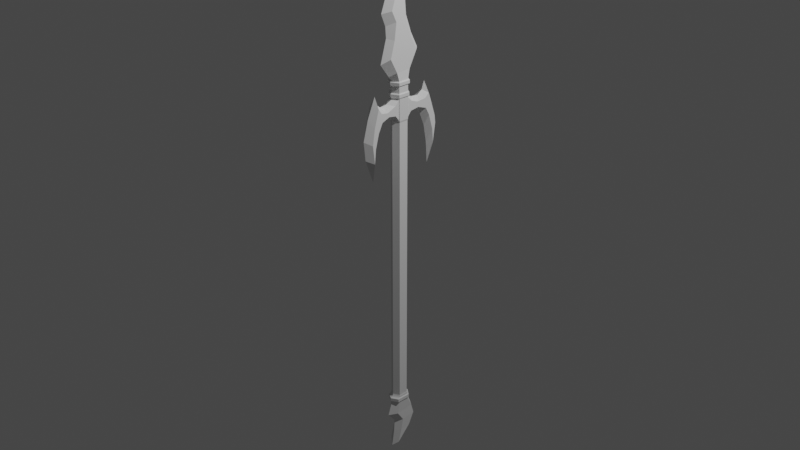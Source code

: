 # Source: GAD174.2_Spear_7.blend  (saved by Blender 3.4.6; exported with 4.5.12 LTS)
import bpy
from mathutils import Matrix  # noqa: F401  (used for matrix-valued properties, if any)

bpy.ops.wm.read_factory_settings(use_empty=True)
scene = bpy.context.scene
scene.name = 'Scene'

# ---- collections
col_collection = bpy.data.collections.new('Collection'); scene.collection.children.link(col_collection)

# ---- node groups
ng_auto_smooth = bpy.data.node_groups.new('Auto Smooth', 'GeometryNodeTree')
_s = ng_auto_smooth.interface.new_socket(name='Geometry', in_out='OUTPUT', socket_type='NodeSocketGeometry')
_s = ng_auto_smooth.interface.new_socket(name='Geometry', in_out='INPUT', socket_type='NodeSocketGeometry')
_s = ng_auto_smooth.interface.new_socket(name='Angle', in_out='INPUT', socket_type='NodeSocketFloat')
_s.subtype = 'ANGLE'
_s.min_value = 0.0
_s.max_value = 3.142
ng_auto_smooth.is_modifier = True
_N = ng_auto_smooth.nodes; _L = ng_auto_smooth.links
n0 = _N.new('NodeGroupOutput'); n0.name = 'Group Output'; n0.location = (480, -100)
n1 = _N.new('NodeGroupInput'); n1.name = 'Group Input'; n1.location = (-420, -300)
n2 = _N.new('NodeGroupInput'); n2.name = 'Group Input.001'; n2.location = (-60, -100)
n3 = _N.new('GeometryNodeSetShadeSmooth'); n3.name = 'Set Shade Smooth'; n3.location = (120, -100)
n3.domain = 'EDGE'
n4 = _N.new('GeometryNodeSetShadeSmooth'); n4.name = 'Set Shade Smooth.001'; n4.location = (300, -100)
n5 = _N.new('GeometryNodeInputMeshEdgeAngle'); n5.name = 'Edge Angle'; n5.location = (-420, -220)
n6 = _N.new('GeometryNodeInputEdgeSmooth'); n6.name = 'Is Edge Smooth'; n6.location = (-60, -160)
n7 = _N.new('GeometryNodeInputShadeSmooth'); n7.name = 'Is Face Smooth'; n7.location = (-240, -340)
n8 = _N.new('FunctionNodeBooleanMath'); n8.name = 'Boolean Math'; n8.location = (-60, -220)
n9 = _N.new('FunctionNodeCompare'); n9.name = 'Compare'; n9.location = (-240, -180)
n9.operation = 'LESS_EQUAL'
_L.new(n5.outputs[0], n9.inputs[0])
_L.new(n4.outputs[0], n0.inputs[0])
_L.new(n1.outputs[1], n9.inputs[1])
_L.new(n9.outputs[0], n8.inputs[0])
_L.new(n7.outputs[0], n8.inputs[1])
_L.new(n2.outputs[0], n3.inputs[0])
_L.new(n6.outputs[0], n3.inputs[1])
_L.new(n3.outputs[0], n4.inputs[0])
_L.new(n8.outputs[0], n3.inputs[2])
n0.is_active_output = True

# ---- world
world_world = bpy.data.worlds.new('World'); scene.world = world_world
world_world.use_nodes = True; world_world.node_tree.nodes.clear()
_N = world_world.node_tree.nodes; _L = world_world.node_tree.links
n0 = _N.new('ShaderNodeOutputWorld'); n0.name = 'World Output'; n0.location = (300, 300)
n1 = _N.new('ShaderNodeBackground'); n1.name = 'Background'; n1.location = (10, 300)
n1.inputs[0].default_value = (0.05088, 0.05088, 0.05088, 1.0)
_L.new(n1.outputs[0], n0.inputs[0])
n0.is_active_output = True
world_world.color = (0.05088, 0.05088, 0.05088)
world_world.use_sun_shadow = False
world_world.sun_shadow_jitter_overblur = 0.0

# ---- cameras
cam_camera = bpy.data.cameras.new('Camera')
cam_camera.clip_end = 100.0
cam_camera.ortho_scale = 7.314

# ---- lights
light_light = bpy.data.lights.new('Light', 'POINT')
light_light.transmission_factor = 0.0
light_light.energy = 1000.0
light_light.shadow_soft_size = 0.1
light_light.shadow_maximum_resolution = 0.006
light_light.use_absolute_resolution = True

# ---- meshes
me_cube_004 = bpy.data.meshes.new('Cube.004')
me_cube_004.from_pydata([(-1.0, -0.5344, -15.86), (-1.0, -2.114, -4.702), (-1.0, 2.114, -4.218), (-1.0, -0.958, -2.473), (-1.0, 1.105, -2.326), (-1.0, 1.504, -6.391), (-1.0, -1.161, -6.405), (-1.0, 1.21, -8.587), (-1.0, -0.3099, -8.776), (-1.0, 1.904, -10.03), (-1.0, -0.2293, -10.21), (-1.0, 1.084, -12.54), (-1.0, -0.1312, -11.63), (-1.086, 0.8286, -1.225), (-1.086, -0.6289, -1.247), (0.5692, 1.084, -12.54), (0.5692, -0.5344, -15.86), (0.5692, -1.161, -6.405), (0.5692, -2.114, -4.702), (0.5692, 1.105, -2.326), (0.5692, 2.114, -4.218), (0.5692, -0.958, -2.473), (0.5692, 1.504, -6.391), (0.5692, -0.3099, -8.776), (0.5692, 1.21, -8.587), (0.5692, -0.2293, -10.21), (0.5692, 1.904, -10.03), (0.5692, -0.1312, -11.63), (0.6556, 0.836, -1.255), (0.6556, -0.6159, -1.278), (-0.2154, -1.146, -1.26), (-0.2154, -1.515, -1.739), (-0.2154, -0.9205, -10.68), (-0.2154, -0.8346, -12.32), (-0.2154, 2.165, -6.661), (-0.2154, 3.067, -3.552), (-0.2154, -1.902, -6.62), (-0.2154, -1.076, -8.925), (-0.2154, -1.222, -17.66), (-0.2154, 1.5, -13.51), (-0.2154, 2.912, -9.707), (-0.2154, -2.901, -4.663), (-0.2154, 2.267, -8.125), (-0.2154, 1.738, -1.761), (-0.2154, 1.31, -1.234), (-1.086, 0.758, 45.51), (-1.086, -0.7212, 45.51), (0.6556, 0.7541, 45.51), (0.6556, -0.7172, 45.52), (-0.2154, -1.38, 45.53), (-0.2154, 1.399, 45.52), (0.5692, 1.004, 47.42), (-0.2154, 2.092, 47.6), (-1.0, 1.015, 47.43), (0.5692, -1.487, 47.09), (-1.0, -1.518, 47.1), (-0.2154, -2.083, 47.21), (0.5692, 0.8702, 52.36), (-0.9115, -1.214, 50.34), (-0.2154, 1.405, 53.09), (-1.0, 0.8825, 52.37), (-0.2154, 0.9266, 48.97), (-1.0, 0.04357, 48.86), (-0.2154, -2.426, 48.47), (0.5692, 0.05903, 48.84), (0.5692, -1.936, 48.56), (-1.0, -1.944, 48.56), (-0.2154, 1.049, 50.84), (-1.0, 0.3648, 50.42), (-0.2154, -1.523, 50.56), (0.5692, 0.3821, 50.43), (0.5692, -1.199, 50.37), (-0.2154, -1.375, -1.12), (0.8152, -0.7469, -1.141), (0.8152, 0.9711, -1.114), (-0.2154, 1.533, -1.089), (-1.246, 0.9625, -1.079), (-1.246, -0.7623, -1.104), (-0.2154, -1.377, -0.7198), (0.8152, -0.7478, -0.7406), (0.8152, 0.9704, -0.7145), (-0.2154, 1.534, -0.6898), (-1.246, 0.9619, -0.6791), (-1.246, -0.7631, -0.7043), (-0.2154, -1.15, -0.5728), (0.6556, -0.6173, -0.5903), (0.6556, 0.8348, -0.5684), (-0.2154, 1.312, -0.5476), (-1.086, 0.8276, -0.5386), (-1.086, -0.6303, -0.5597), (-0.2154, -1.571, 45.4), (0.7742, -0.818, 45.39), (0.7742, 1.098, 45.39), (-0.2154, 1.646, 45.39), (-1.205, 1.099, 45.38), (-1.205, -0.8226, 45.39), (0.7742, -0.8168, 44.93), (0.7742, 1.114, 44.93), (-0.2154, 1.642, 44.93), (-1.205, 1.111, 44.92), (-1.205, -0.8215, 44.93), (-0.2154, -1.568, 44.94), (0.6556, -0.7155, 44.79), (0.6556, 0.9126, 44.78), (-0.2154, 1.417, 44.79), (-1.086, 0.8986, 44.78), (-1.086, -0.7196, 44.78), (-0.2154, -1.376, 44.79), (0.6556, -0.6245, 0.2704), (0.6556, 0.8225, 0.2904), (-0.2154, 1.302, 0.31), (-1.086, 0.8226, 0.3176), (-1.086, -0.6369, 0.2984), (-0.2154, -1.166, 0.2872), (-0.2154, -1.341, 0.4259), (0.7767, -0.7237, 0.4068), (0.7767, 0.9243, 0.4295), (-0.2154, 1.47, 0.4517), (-1.207, 0.9248, 0.4603), (-1.207, -0.7377, 0.4386), (-0.2154, -1.344, 0.84), (0.7767, -0.7249, 0.821), (0.7767, 0.9221, 0.8434), (-0.2154, 1.468, 0.8654), (-1.207, 0.9239, 0.8737), (-1.207, -0.7388, 0.8523), (-0.214, -1.172, 1.15), (0.5477, -0.6948, 1.135), (-0.9778, -0.7058, 1.159), (-0.2147, -1.179, 3.754), (0.5476, -0.6975, 3.763), (-0.9777, -0.7083, 3.751), (0.5898, 0.8546, 1.102), (0.6908, 0.7935, 0.9714), (-0.2154, 1.262, 1.119), (-0.2154, 1.353, 0.9867), (-1.121, 0.7958, 0.9994), (-1.021, 0.857, 1.126), (0.5898, 0.8498, 3.731), (0.6714, 0.7668, 3.879), (-0.2155, 1.258, 3.747), (-0.2154, 1.293, 3.898), (-1.02, 0.8548, 3.754), (-1.102, 0.7726, 3.905), (-0.2154, 4.082, 0.1412), (-0.2154, 3.805, 1.237), (-0.2154, 3.306, 1.71), (-0.2154, 2.288, 1.603), (-0.2154, 5.206, 2.812), (-0.2154, 5.922, 5.513), (-0.2154, 5.659, 8.052), (-0.2154, 4.462, 11.26), (-0.2154, 4.345, 8.315), (-0.2154, 3.922, 5.878), (-0.2154, 2.929, 3.849), (-0.2154, 2.338, 3.35), (-0.2154, 1.696, 3.452), (-1.02, 1.369, 3.106), (-1.02, 2.439, 2.933), (-1.02, 3.563, 3.389), (-1.02, 4.172, 4.655), (-1.02, 4.671, 6.565), (-1.02, 4.841, 8.474), (-1.02, 5.141, 5.997), (-1.02, 4.823, 3.931), (-1.02, 4.148, 1.537), (-1.02, 3.661, 2.21), (-1.02, 2.636, 2.366), (-1.02, 1.399, 1.784), (0.5898, 1.404, 1.777), (0.5898, 2.65, 2.257), (0.5898, 3.636, 2.218), (0.5898, 4.149, 1.504), (0.5898, 4.825, 3.931), (0.5898, 5.141, 6.011), (0.5898, 4.849, 8.468), (0.5898, 4.667, 6.571), (0.5898, 4.158, 4.642), (0.5898, 3.58, 3.37), (0.5898, 2.441, 2.922), (0.5898, 1.382, 3.116), (0.6556, -0.63, 3.891), (0.6556, -0.6268, 1.006), (-1.086, -0.6418, 3.878), (-1.086, -0.6389, 1.033), (-0.2154, -1.172, 1.022), (-0.2154, -1.179, 3.882), (-0.214, -1.973, 1.548), (-0.214, -3.076, 1.608), (-0.214, -3.805, 1.091), (-0.214, -4.188, -0.01191), (-0.214, -5.406, 2.823), (-0.214, -6.136, 5.057), (-0.214, -5.794, 8.119), (-0.214, -4.801, 11.21), (-0.214, -4.626, 8.353), (-0.214, -4.212, 5.941), (-0.214, -3.4, 3.93), (-0.214, -2.579, 3.28), (-0.214, -1.635, 3.468), (-0.9778, -1.343, 1.77), (-0.9778, -2.349, 2.125), (-0.9778, -3.66, 2.007), (-0.9778, -4.284, 1.443), (-0.9778, -4.938, 3.471), (-0.9778, -5.5, 5.736), (-0.9778, -4.995, 6.472), (-0.9778, -4.372, 4.348), (-0.9778, -2.481, 2.868), (-0.9778, -1.243, 3.06), (-0.9778, -5.141, 8.226), (-0.9778, -3.826, 3.334), (0.5477, -1.344, 1.743), (0.5477, -2.336, 2.152), (0.5477, -3.635, 2.006), (0.5477, -4.277, 1.422), (0.5477, -4.905, 3.451), (0.5477, -5.474, 5.728), (0.5477, -5.153, 8.195), (0.5477, -5.007, 6.516), (0.5477, -4.35, 4.356), (0.5477, -3.839, 3.364), (0.5477, -2.482, 2.867), (0.5477, -1.271, 3.057), (-0.2154, -1.099, 4.113), (0.5988, -0.5853, 4.122), (-1.03, -0.5963, 4.109), (0.6136, 0.7204, 4.11), (-0.2154, 1.212, 4.128), (-1.044, 0.7263, 4.134), (-0.2154, -1.101, 44.38), (0.6134, 0.7192, 44.37), (-0.2154, 1.211, 44.39), (0.5988, -0.5863, 44.38), (-1.03, -0.5973, 44.37), (-1.044, 0.7261, 44.4), (-0.2154, -1.184, 44.59), (0.671, 0.7644, 44.59), (-0.2154, 1.29, 44.61), (0.6556, -0.6321, 44.6), (-1.086, -0.6437, 44.59), (-1.102, 0.7723, 44.61)], [(13, 28)], [(6, 5, 2, 1), (1, 2, 4, 3), (8, 7, 5, 6), (10, 9, 7, 8), (12, 11, 9, 10), (11, 12, 0), (14, 3, 4, 13), (17, 18, 20, 22), (18, 21, 19, 20), (23, 17, 22, 24), (25, 23, 24, 26), (27, 25, 26, 15), (15, 16, 27), (29, 28, 19, 21), (31, 30, 29, 21), (33, 32, 25, 27), (35, 34, 22, 20), (37, 36, 17, 23), (39, 38, 16, 15), (40, 39, 15, 26), (36, 41, 18, 17), (38, 33, 27, 16), (34, 42, 24, 22), (43, 35, 20, 19), (32, 37, 23, 25), (44, 43, 19, 28), (41, 31, 21, 18), (42, 40, 26, 24), (7, 9, 40, 42), (1, 3, 31, 41), (13, 4, 43, 44), (10, 8, 37, 32), (4, 2, 35, 43), (5, 7, 42, 34), (0, 12, 33, 38), (6, 1, 41, 36), (9, 11, 39, 40), (11, 0, 38, 39), (8, 6, 36, 37), (2, 5, 34, 35), (12, 10, 32, 33), (3, 14, 30, 31), (91, 90, 49, 48), (92, 91, 48, 47), (93, 92, 47, 50), (94, 93, 50, 45), (95, 94, 45, 46), (90, 95, 46, 49), (58, 60, 59, 69), (69, 59, 57, 71), (46, 45, 53, 55), (48, 49, 56, 54), (49, 46, 55, 56), (47, 48, 54, 51), (45, 50, 52, 53), (50, 47, 51, 52), (58, 68, 60), (71, 57, 70), (68, 67, 59, 60), (67, 68, 62, 61), (52, 51, 64, 61), (53, 52, 61, 62), (51, 54, 65, 64), (56, 55, 66, 63), (54, 56, 63, 65), (55, 53, 62, 66), (65, 63, 69, 71), (58, 66, 62, 68), (57, 59, 67, 70), (58, 69, 63, 66), (65, 71, 70, 64), (67, 61, 64, 70), (30, 14, 77, 72), (14, 13, 76, 77), (13, 44, 75, 76), (44, 28, 74, 75), (28, 29, 73, 74), (29, 30, 72, 73), (72, 77, 83, 78), (77, 76, 82, 83), (76, 75, 81, 82), (75, 74, 80, 81), (74, 73, 79, 80), (73, 72, 78, 79), (78, 83, 89, 84), (83, 82, 88, 89), (82, 81, 87, 88), (81, 80, 86, 87), (80, 79, 85, 86), (79, 78, 84, 85), (101, 100, 95, 90), (100, 99, 94, 95), (99, 98, 93, 94), (98, 97, 92, 93), (97, 96, 91, 92), (96, 101, 90, 91), (102, 107, 101, 96), (103, 102, 96, 97), (104, 103, 97, 98), (105, 104, 98, 99), (106, 105, 99, 100), (107, 106, 100, 101), (236, 240, 106, 107), (240, 241, 105, 106), (241, 238, 104, 105), (238, 237, 103, 104), (239, 236, 107, 102), (85, 84, 113, 108), (86, 85, 108, 109), (87, 86, 109, 110), (88, 87, 110, 111), (89, 88, 111, 112), (84, 89, 112, 113), (108, 113, 114, 115), (109, 108, 115, 116), (110, 109, 116, 117), (111, 110, 117, 118), (112, 111, 118, 119), (113, 112, 119, 114), (115, 114, 120, 121), (116, 115, 121, 122), (117, 116, 122, 123), (118, 117, 123, 124), (119, 118, 124, 125), (114, 119, 125, 120), (121, 120, 185, 182), (122, 121, 182, 133), (184, 136, 143, 183), (120, 125, 184, 185), (124, 123, 135, 136), (133, 182, 181, 139), (125, 124, 136, 184), (237, 239, 102, 103), (138, 132, 133, 139), (143, 136, 137, 142), (132, 134, 135, 133), (134, 137, 136, 135), (139, 141, 140, 138), (141, 143, 142, 140), (123, 122, 133, 135), (137, 168, 157, 142), (157, 168, 167, 158), (158, 167, 166, 159), (159, 166, 165, 164, 160), (160, 164, 163, 161), (162, 161, 163), (175, 176, 174), (173, 174, 176, 177), (177, 173, 172, 171, 178), (170, 179, 178, 171), (169, 180, 179, 170), (138, 180, 169, 132), (138, 140, 156, 180), (156, 155, 179, 180), (155, 154, 178, 179), (154, 153, 177, 178), (153, 177, 176, 152), (152, 176, 175, 151), (132, 169, 147, 134), (147, 146, 167, 168), (141, 139, 227, 228), (139, 181, 225, 227), (181, 186, 224, 225), (144, 145, 172), (148, 144, 172, 173), (149, 148, 173, 174), (150, 149, 174, 175), (151, 150, 175), (142, 157, 156, 140), (155, 156, 157, 158), (154, 155, 158, 159), (153, 154, 159, 160), (152, 161, 160, 153), (151, 162, 161, 152), (151, 162, 150), (149, 150, 162, 163), (148, 149, 163, 164), (144, 148, 164, 165), (144, 165, 145), (146, 145, 165, 166, 167), (145, 146, 170, 171, 172), (188, 213, 212, 187), (146, 147, 169, 170), (137, 134, 147, 168), (127, 130, 181, 182), (131, 128, 184, 183), (126, 127, 182, 185), (128, 126, 185, 184), (130, 129, 186, 181), (129, 131, 183, 186), (131, 209, 200, 128), (200, 209, 208, 201), (202, 201, 208, 211), (202, 211, 207, 204, 203), (204, 207, 206, 205), (206, 210, 205), (194, 193, 210), (193, 192, 205, 210), (194, 210, 206, 195), (196, 195, 206, 207), (197, 196, 207, 211), (197, 211, 208, 198), (209, 199, 198, 208), (131, 129, 199, 209), (128, 200, 187, 126), (143, 141, 228, 229), (183, 143, 229, 226), (189, 188, 201, 202, 203), (188, 187, 200, 201), (190, 189, 203), (191, 190, 203, 204), (192, 191, 204, 205), (130, 223, 199, 129), (223, 222, 198, 199), (198, 222, 221, 197), (197, 221, 220, 196), (196, 220, 219, 195), (195, 219, 218, 194), (194, 218, 193), (193, 218, 217, 192), (192, 217, 216, 191), (191, 216, 215, 190), (190, 215, 214, 189), (189, 214, 213, 188), (186, 183, 226, 224), (227, 225, 233, 231), (127, 126, 187, 212), (218, 219, 217), (216, 217, 219, 220), (214, 215, 216, 220, 221), (213, 214, 221, 222), (222, 223, 212, 213), (130, 127, 212, 223), (225, 224, 230, 233), (228, 227, 231, 232), (229, 228, 232, 235), (226, 229, 235, 234), (224, 226, 234, 230), (231, 233, 239, 237), (233, 230, 236, 239), (232, 231, 237, 238), (235, 232, 238, 241), (234, 235, 241, 240), (230, 234, 240, 236)])
_uv = me_cube_004.uv_layers.new(name='UVMap')
_uv.uv.foreach_set('vector', [0.3077, 0.5345, 0.2031, 0.534, 0.1792, 0.4487, 0.3451, 0.4677, 0.3451, 0.4677, 0.1792, 0.4487, 0.2188, 0.3745, 0.2997, 0.3802, 0.2743, 0.6276, 0.2146, 0.6201, 0.2031, 0.534, 0.3077, 0.5345, 0.2711, 0.6839, 0.1874, 0.6767, 0.2146, 0.6201, 0.2743, 0.6276, 0.2673, 0.7394, 0.2196, 0.7754, 0.1874, 0.6767, 0.2711, 0.6839, 0.2196, 0.7754, 0.2673, 0.7394, 0.2831, 0.9054, 0.2868, 0.3321, 0.2997, 0.3802, 0.2188, 0.3745, 0.2296, 0.3312, 0.3822, 0.2462, 0.34, 0.1708, 0.5273, 0.1494, 0.5003, 0.2456, 0.34, 0.1708, 0.3912, 0.07206, 0.4826, 0.06554, 0.5273, 0.1494, 0.4199, 0.3513, 0.3822, 0.2462, 0.5003, 0.2456, 0.4872, 0.3429, 0.4235, 0.4149, 0.4199, 0.3513, 0.4872, 0.3429, 0.518, 0.4068, 0.4278, 0.4776, 0.4235, 0.4149, 0.518, 0.4068, 0.4816, 0.5182, 0.4816, 0.5182, 0.4099, 0.665, 0.4278, 0.4776, 0.4063, 0.01909, 0.4707, 0.0181, 0.4826, 0.06554, 0.3912, 0.07206, 0.3665, 0.03951, 0.3828, 0.01831, 0.4063, 0.01909, 0.3912, 0.07206, 0.3966, 0.5085, 0.3928, 0.4355, 0.4235, 0.4149, 0.4278, 0.4776, 0.5695, 0.1198, 0.5295, 0.2576, 0.5003, 0.2456, 0.5273, 0.1494, 0.3859, 0.3578, 0.3494, 0.2558, 0.3822, 0.2462, 0.4199, 0.3513, 0.5001, 0.5612, 0.3795, 0.7446, 0.4099, 0.665, 0.4816, 0.5182, 0.5626, 0.3925, 0.5001, 0.5612, 0.4816, 0.5182, 0.518, 0.4068, 0.3494, 0.2558, 0.3051, 0.169, 0.34, 0.1708, 0.3822, 0.2462, 0.3795, 0.7446, 0.3966, 0.5085, 0.4278, 0.4776, 0.4099, 0.665, 0.5295, 0.2576, 0.534, 0.3224, 0.4872, 0.3429, 0.5003, 0.2456, 0.5106, 0.04048, 0.5695, 0.1198, 0.5273, 0.1494, 0.4826, 0.06554, 0.3928, 0.4355, 0.3859, 0.3578, 0.4199, 0.3513, 0.4235, 0.4149, 0.4917, 0.01717, 0.5106, 0.04048, 0.4826, 0.06554, 0.4707, 0.0181, 0.3051, 0.169, 0.3665, 0.03951, 0.3912, 0.07206, 0.34, 0.1708, 0.534, 0.3224, 0.5626, 0.3925, 0.518, 0.4068, 0.4872, 0.3429, 0.2146, 0.6201, 0.1874, 0.6767, 0.1479, 0.6641, 0.1732, 0.602, 0.3451, 0.4677, 0.2997, 0.3802, 0.3216, 0.3514, 0.376, 0.4661, 0.2296, 0.3312, 0.2188, 0.3745, 0.1939, 0.3523, 0.2107, 0.3316, 0.2711, 0.6839, 0.2743, 0.6276, 0.3044, 0.6334, 0.2982, 0.7022, 0.2188, 0.3745, 0.1792, 0.4487, 0.1418, 0.4225, 0.1939, 0.3523, 0.2031, 0.534, 0.2146, 0.6201, 0.1732, 0.602, 0.1772, 0.5445, 0.2831, 0.9054, 0.2673, 0.7394, 0.2949, 0.7668, 0.3101, 0.976, 0.3077, 0.5345, 0.3451, 0.4677, 0.376, 0.4661, 0.3367, 0.543, 0.1874, 0.6767, 0.2196, 0.7754, 0.2033, 0.8135, 0.1479, 0.6641, 0.2196, 0.7754, 0.2831, 0.9054, 0.3101, 0.976, 0.2033, 0.8135, 0.2743, 0.6276, 0.3077, 0.5345, 0.3367, 0.543, 0.3044, 0.6334, 0.1792, 0.4487, 0.2031, 0.534, 0.1772, 0.5445, 0.1418, 0.4225, 0.2673, 0.7394, 0.2711, 0.6839, 0.2982, 0.7022, 0.2949, 0.7668, 0.2997, 0.3802, 0.2868, 0.3321, 0.3071, 0.3326, 0.3216, 0.3514, 0.05173, 0.02783, 0.03065, 0.0276, 0.03599, 0.02411, 0.05455, 0.02432, 0.1054, 0.02798, 0.05173, 0.02783, 0.05455, 0.02432, 0.09573, 0.02445, 0.1207, 0.02786, 0.1054, 0.02798, 0.09573, 0.02445, 0.1138, 0.02435, 0.04804, 0.07797, 0.03395, 0.07768, 0.04032, 0.07445, 0.05681, 0.0747, 0.0975, 0.0778, 0.04804, 0.07797, 0.05681, 0.0747, 0.09489, 0.07455, 0.1168, 0.07744, 0.0975, 0.0778, 0.09489, 0.07455, 0.1119, 0.07424, 0.7811, 0.6284, 0.7036, 0.5535, 0.6843, 0.5267, 0.7926, 0.6202, 0.7317, 0.1576, 0.8349, 0.06856, 0.8161, 0.09408, 0.7432, 0.1645, 0.7629, 0.8069, 0.7082, 0.8071, 0.6987, 0.7359, 0.7924, 0.7481, 0.7601, 0.3353, 0.7368, 0.335, 0.712, 0.2756, 0.733, 0.2798, 0.7873, 0.8065, 0.7629, 0.8069, 0.7924, 0.7481, 0.8133, 0.7441, 0.812, 0.3354, 0.7601, 0.3353, 0.733, 0.2798, 0.8208, 0.2683, 0.7082, 0.8071, 0.6845, 0.8068, 0.6588, 0.7298, 0.6987, 0.7359, 0.8347, 0.3353, 0.812, 0.3354, 0.8208, 0.2683, 0.8591, 0.262, 0.7811, 0.6284, 0.7227, 0.6256, 0.7036, 0.5535, 0.7432, 0.1645, 0.8161, 0.09408, 0.7989, 0.1622, 0.7227, 0.6256, 0.6974, 0.6101, 0.6843, 0.5267, 0.7036, 0.5535, 0.6974, 0.6101, 0.7227, 0.6256, 0.7346, 0.6832, 0.702, 0.6791, 0.8591, 0.262, 0.8208, 0.2683, 0.7875, 0.2182, 0.818, 0.2137, 0.6987, 0.7359, 0.6588, 0.7298, 0.702, 0.6791, 0.7346, 0.6832, 0.8208, 0.2683, 0.733, 0.2798, 0.7172, 0.228, 0.7875, 0.2182, 0.8133, 0.7441, 0.7924, 0.7481, 0.8081, 0.6942, 0.826, 0.6974, 0.733, 0.2798, 0.712, 0.2756, 0.6999, 0.2311, 0.7172, 0.228, 0.7924, 0.7481, 0.6987, 0.7359, 0.7346, 0.6832, 0.8081, 0.6942, 0.7172, 0.228, 0.6999, 0.2311, 0.7317, 0.1576, 0.7432, 0.1645, 0.7811, 0.6284, 0.8081, 0.6942, 0.7346, 0.6832, 0.7227, 0.6256, 0.8161, 0.09408, 0.8349, 0.06856, 0.8224, 0.148, 0.7989, 0.1622, 0.7811, 0.6284, 0.7926, 0.6202, 0.826, 0.6974, 0.8081, 0.6942, 0.7172, 0.228, 0.7432, 0.1645, 0.7989, 0.1622, 0.7875, 0.2182, 0.8224, 0.148, 0.818, 0.2137, 0.7875, 0.2182, 0.7989, 0.1622, 0.1512, 0.2356, 0.1243, 0.2349, 0.1312, 0.2275, 0.163, 0.2283, 0.1243, 0.2349, 0.04852, 0.2338, 0.04157, 0.2262, 0.1312, 0.2275, 0.04852, 0.2338, 0.0235, 0.2343, 0.01191, 0.2267, 0.04157, 0.2262, 0.1476, 0.1606, 0.123, 0.1617, 0.13, 0.1544, 0.1592, 0.1531, 0.123, 0.1617, 0.04754, 0.1629, 0.04073, 0.1557, 0.13, 0.1544, 0.04754, 0.1629, 0.01997, 0.1619, 0.008081, 0.1546, 0.04073, 0.1557, 0.163, 0.2283, 0.1312, 0.2275, 0.1312, 0.2067, 0.1632, 0.2075, 0.1312, 0.2275, 0.04157, 0.2262, 0.0416, 0.2054, 0.1312, 0.2067, 0.04157, 0.2262, 0.01191, 0.2267, 0.01184, 0.206, 0.0416, 0.2054, 0.1592, 0.1531, 0.13, 0.1544, 0.13, 0.1336, 0.1593, 0.1323, 0.13, 0.1544, 0.04073, 0.1557, 0.04069, 0.1349, 0.13, 0.1336, 0.04073, 0.1557, 0.008081, 0.1546, 0.007977, 0.1339, 0.04069, 0.1349, 0.1632, 0.2075, 0.1312, 0.2067, 0.1243, 0.1992, 0.1513, 0.1999, 0.1312, 0.2067, 0.0416, 0.2054, 0.04858, 0.1981, 0.1243, 0.1992, 0.0416, 0.2054, 0.01184, 0.206, 0.02339, 0.1986, 0.04858, 0.1981, 0.1593, 0.1323, 0.13, 0.1336, 0.1229, 0.126, 0.1477, 0.1249, 0.13, 0.1336, 0.04069, 0.1349, 0.04746, 0.1271, 0.1229, 0.126, 0.04069, 0.1349, 0.007977, 0.1339, 0.0198, 0.1262, 0.04746, 0.1271, 0.1167, 0.08931, 0.09747, 0.08966, 0.0975, 0.0778, 0.1168, 0.07744, 0.09747, 0.08966, 0.04773, 0.08982, 0.04804, 0.07797, 0.0975, 0.0778, 0.04773, 0.08982, 0.03405, 0.08954, 0.03395, 0.07768, 0.04804, 0.07797, 0.1206, 0.04076, 0.1058, 0.04088, 0.1054, 0.02798, 0.1207, 0.02786, 0.1058, 0.04088, 0.05176, 0.04074, 0.05173, 0.02783, 0.1054, 0.02798, 0.05176, 0.04074, 0.03073, 0.04051, 0.03065, 0.0276, 0.05173, 0.02783, 0.0546, 0.04482, 0.0361, 0.04461, 0.03073, 0.04051, 0.05176, 0.04074, 0.1002, 0.04493, 0.0546, 0.04482, 0.05176, 0.04074, 0.1058, 0.04088, 0.1143, 0.04482, 0.1002, 0.04493, 0.1058, 0.04088, 0.1206, 0.04076, 0.05319, 0.09352, 0.03984, 0.09328, 0.03405, 0.08954, 0.04773, 0.08982, 0.09484, 0.09338, 0.05319, 0.09352, 0.04773, 0.08982, 0.09747, 0.08966, 0.1117, 0.09308, 0.09484, 0.09338, 0.09747, 0.08966, 0.1167, 0.08931, 0.1068, 0.09831, 0.09289, 0.09843, 0.09484, 0.09338, 0.1117, 0.09308, 0.09289, 0.09843, 0.05644, 0.09775, 0.05319, 0.09352, 0.09484, 0.09338, 0.05644, 0.09775, 0.04311, 0.09792, 0.03984, 0.09328, 0.05319, 0.09352, 0.1107, 0.04986, 0.09602, 0.0504, 0.1002, 0.04493, 0.1143, 0.04482, 0.05693, 0.05005, 0.04149, 0.0503, 0.0361, 0.04461, 0.0546, 0.04482, 0.04308, 0.3766, 0.01346, 0.3757, 0.01253, 0.3278, 0.04268, 0.3287, 0.1239, 0.3754, 0.04308, 0.3766, 0.04268, 0.3287, 0.1232, 0.3276, 0.1504, 0.3743, 0.1239, 0.3754, 0.1232, 0.3276, 0.1498, 0.3265, 0.03994, 0.3055, 0.01297, 0.306, 0.01357, 0.2583, 0.04022, 0.2579, 0.1211, 0.3067, 0.03994, 0.3055, 0.04022, 0.2579, 0.1214, 0.2589, 0.15, 0.3074, 0.1211, 0.3067, 0.1214, 0.2589, 0.1509, 0.2595, 0.2184, 0.3115, 0.1989, 0.3109, 0.1926, 0.3059, 0.2148, 0.3066, 0.2704, 0.3107, 0.2184, 0.3115, 0.2148, 0.3066, 0.274, 0.3058, 0.2876, 0.31, 0.2704, 0.3107, 0.274, 0.3058, 0.2936, 0.305, 0.2159, 0.1493, 0.1987, 0.1496, 0.1927, 0.1445, 0.2123, 0.1442, 0.2684, 0.15, 0.2159, 0.1493, 0.2123, 0.1442, 0.272, 0.145, 0.2874, 0.1504, 0.2684, 0.15, 0.272, 0.145, 0.2937, 0.1454, 0.2148, 0.3066, 0.1926, 0.3059, 0.1925, 0.291, 0.2148, 0.2917, 0.274, 0.3058, 0.2148, 0.3066, 0.2148, 0.2917, 0.274, 0.2909, 0.2936, 0.305, 0.274, 0.3058, 0.274, 0.2909, 0.2936, 0.2901, 0.2123, 0.1442, 0.1927, 0.1445, 0.1927, 0.1296, 0.2123, 0.1293, 0.272, 0.145, 0.2123, 0.1442, 0.2123, 0.1293, 0.272, 0.1301, 0.2937, 0.1454, 0.272, 0.145, 0.272, 0.1301, 0.2938, 0.1305, 0.2148, 0.2917, 0.1925, 0.291, 0.1987, 0.2845, 0.2183, 0.2851, 0.274, 0.2909, 0.2148, 0.2917, 0.2183, 0.2851, 0.2693, 0.2863, 0.2684, 0.1236, 0.2169, 0.1248, 0.2177, 0.02044, 0.2685, 0.02142, 0.2938, 0.1305, 0.272, 0.1301, 0.2684, 0.1236, 0.2876, 0.124, 0.2123, 0.1293, 0.1927, 0.1296, 0.1969, 0.1253, 0.2169, 0.1248, 0.2693, 0.2863, 0.2183, 0.2851, 0.2182, 0.1814, 0.2684, 0.1818, 0.272, 0.1301, 0.2123, 0.1293, 0.2169, 0.1248, 0.2684, 0.1236, 0.09602, 0.0504, 0.05693, 0.05005, 0.0546, 0.04482, 0.1002, 0.04493, 0.2714, 0.1872, 0.2715, 0.2816, 0.2693, 0.2863, 0.2684, 0.1818, 0.2177, 0.02044, 0.2169, 0.1248, 0.2147, 0.1203, 0.2148, 0.02586, 0.2715, 0.2816, 0.2862, 0.281, 0.2894, 0.2857, 0.2693, 0.2863, 0.2001, 0.1205, 0.2147, 0.1203, 0.2169, 0.1248, 0.1969, 0.1253, 0.2684, 0.1818, 0.2873, 0.1811, 0.286, 0.1865, 0.2714, 0.1872, 0.199, 0.02069, 0.2177, 0.02044, 0.2148, 0.02586, 0.2003, 0.02609, 0.2936, 0.2901, 0.274, 0.2909, 0.2693, 0.2863, 0.2894, 0.2857, 0.7435, 0.4622, 0.7239, 0.4383, 0.725, 0.3905, 0.7436, 0.367, 0.725, 0.3905, 0.7239, 0.4383, 0.6791, 0.4173, 0.6862, 0.3967, 0.6862, 0.3967, 0.6791, 0.4173, 0.642, 0.4229, 0.6455, 0.3802, 0.6455, 0.3802, 0.642, 0.4229, 0.6243, 0.4473, 0.5999, 0.3606, 0.6235, 0.3344, 0.6235, 0.3344, 0.5999, 0.3606, 0.5884, 0.2858, 0.6054, 0.2653, 0.5992, 0.1961, 0.6054, 0.2653, 0.5884, 0.2858, 0.9335, 0.6553, 0.9263, 0.7305, 0.9451, 0.7527, 0.9326, 0.8352, 0.9451, 0.7527, 0.9263, 0.7305, 0.9062, 0.807, 0.9062, 0.807, 0.9326, 0.8352, 0.9058, 0.9314, 0.8855, 0.9031, 0.8832, 0.8574, 0.8463, 0.9015, 0.8381, 0.8752, 0.8832, 0.8574, 0.8855, 0.9031, 0.7969, 0.9206, 0.7961, 0.8675, 0.8381, 0.8752, 0.8463, 0.9015, 0.775, 0.8431, 0.7961, 0.8675, 0.7969, 0.9206, 0.7752, 0.9474, 0.775, 0.8431, 0.7912, 0.8425, 0.8085, 0.8542, 0.7961, 0.8675, 0.8085, 0.8542, 0.834, 0.8582, 0.8381, 0.8752, 0.7961, 0.8675, 0.834, 0.8582, 0.8574, 0.8384, 0.8832, 0.8574, 0.8381, 0.8752, 0.8574, 0.8384, 0.8968, 0.758, 0.9062, 0.807, 0.8832, 0.8574, 0.8968, 0.758, 0.9062, 0.807, 0.9263, 0.7305, 0.9136, 0.6614, 0.9136, 0.6614, 0.9263, 0.7305, 0.9335, 0.6553, 0.9182, 0.5445, 0.7752, 0.9474, 0.7969, 0.9206, 0.832, 0.9275, 0.7913, 0.9467, 0.6917, 0.4449, 0.6548, 0.441, 0.6791, 0.4173, 0.7239, 0.4383, 0.2873, 0.1811, 0.2684, 0.1818, 0.2667, 0.1735, 0.2844, 0.1729, 0.2684, 0.1818, 0.2182, 0.1814, 0.2198, 0.1731, 0.2667, 0.1735, 0.2182, 0.1814, 0.1985, 0.1817, 0.2013, 0.1734, 0.2198, 0.1731, 0.9031, 0.9854, 0.8921, 0.942, 0.9058, 0.9314, 0.9477, 0.8795, 0.9031, 0.9854, 0.9058, 0.9314, 0.9326, 0.8352, 0.9761, 0.7725, 0.9477, 0.8795, 0.9326, 0.8352, 0.9451, 0.7527, 0.9656, 0.6718, 0.9761, 0.7725, 0.9451, 0.7527, 0.9335, 0.6553, 0.9182, 0.5445, 0.9656, 0.6718, 0.9335, 0.6553, 0.7436, 0.367, 0.725, 0.3905, 0.7131, 0.378, 0.729, 0.3673, 0.6899, 0.3816, 0.7131, 0.378, 0.725, 0.3905, 0.6862, 0.3967, 0.6685, 0.3636, 0.6899, 0.3816, 0.6862, 0.3967, 0.6455, 0.3802, 0.6325, 0.2901, 0.6685, 0.3636, 0.6455, 0.3802, 0.6235, 0.3344, 0.6172, 0.2019, 0.6054, 0.2653, 0.6235, 0.3344, 0.6325, 0.2901, 0.613, 0.09514, 0.5992, 0.1961, 0.6054, 0.2653, 0.6172, 0.2019, 0.613, 0.09514, 0.5992, 0.1961, 0.5696, 0.2114, 0.5601, 0.3033, 0.5696, 0.2114, 0.5992, 0.1961, 0.5884, 0.2858, 0.586, 0.4011, 0.5601, 0.3033, 0.5884, 0.2858, 0.5999, 0.3606, 0.6267, 0.4978, 0.586, 0.4011, 0.5999, 0.3606, 0.6243, 0.4473, 0.6267, 0.4978, 0.6243, 0.4473, 0.6368, 0.4581, 0.6548, 0.441, 0.6368, 0.4581, 0.6243, 0.4473, 0.642, 0.4229, 0.6791, 0.4173, 0.8921, 0.942, 0.8724, 0.9232, 0.8463, 0.9015, 0.8855, 0.9031, 0.9058, 0.9314, 0.6193, 0.9273, 0.6487, 0.9057, 0.688, 0.9219, 0.6631, 0.9296, 0.8724, 0.9232, 0.832, 0.9275, 0.7969, 0.9206, 0.8463, 0.9015, 0.7435, 0.4622, 0.7288, 0.4624, 0.6917, 0.4449, 0.7239, 0.4383, 0.2159, 0.2804, 0.2158, 0.186, 0.2182, 0.1814, 0.2183, 0.2851, 0.2709, 0.02598, 0.2708, 0.1191, 0.2684, 0.1236, 0.2685, 0.02142, 0.1987, 0.2799, 0.2159, 0.2804, 0.2183, 0.2851, 0.1987, 0.2845, 0.2708, 0.1191, 0.2876, 0.1194, 0.2876, 0.124, 0.2684, 0.1236, 0.2158, 0.186, 0.1985, 0.1863, 0.1985, 0.1817, 0.2182, 0.1814, 0.2878, 0.02584, 0.2709, 0.02598, 0.2685, 0.02142, 0.2878, 0.02126, 0.8002, 0.3671, 0.8195, 0.3922, 0.8231, 0.4389, 0.8001, 0.461, 0.8231, 0.4389, 0.8195, 0.3922, 0.8644, 0.3991, 0.8596, 0.426, 0.907, 0.4303, 0.8596, 0.426, 0.8644, 0.3991, 0.913, 0.3822, 0.907, 0.4303, 0.913, 0.3822, 0.9328, 0.3455, 0.9533, 0.3772, 0.9296, 0.4507, 0.9533, 0.3772, 0.9328, 0.3455, 0.9554, 0.2686, 0.9736, 0.2953, 0.9554, 0.2686, 0.9606, 0.2051, 0.9736, 0.2953, 0.9483, 0.09694, 0.9843, 0.209, 0.9606, 0.2051, 0.9843, 0.209, 0.9967, 0.3198, 0.9736, 0.2953, 0.9606, 0.2051, 0.9483, 0.09694, 0.9606, 0.2051, 0.9554, 0.2686, 0.942, 0.2005, 0.927, 0.2878, 0.942, 0.2005, 0.9554, 0.2686, 0.9328, 0.3455, 0.8976, 0.3606, 0.927, 0.2878, 0.9328, 0.3455, 0.913, 0.3822, 0.8976, 0.3606, 0.913, 0.3822, 0.8644, 0.3991, 0.8679, 0.3842, 0.8195, 0.3922, 0.8337, 0.3774, 0.8679, 0.3842, 0.8644, 0.3991, 0.8002, 0.3671, 0.8172, 0.367, 0.8337, 0.3774, 0.8195, 0.3922, 0.8001, 0.461, 0.8231, 0.4389, 0.8459, 0.4469, 0.8169, 0.4613, 0.2177, 0.02044, 0.199, 0.02069, 0.2019, 0.01243, 0.2194, 0.0122, 0.2685, 0.02142, 0.2177, 0.02044, 0.2194, 0.0122, 0.2669, 0.01311, 0.9123, 0.4634, 0.8859, 0.4447, 0.8596, 0.426, 0.907, 0.4303, 0.9296, 0.4507, 0.8859, 0.4447, 0.8459, 0.4469, 0.8231, 0.4389, 0.8596, 0.426, 0.9261, 0.5034, 0.9123, 0.4634, 0.9296, 0.4507, 0.9702, 0.4007, 0.9261, 0.5034, 0.9296, 0.4507, 0.9533, 0.3772, 0.9967, 0.3198, 0.9702, 0.4007, 0.9533, 0.3772, 0.9736, 0.2953, 0.7136, 0.8419, 0.6909, 0.8698, 0.6765, 0.8535, 0.6946, 0.8422, 0.6909, 0.8698, 0.6429, 0.8773, 0.6391, 0.861, 0.6765, 0.8535, 0.6391, 0.861, 0.6429, 0.8773, 0.5891, 0.8577, 0.6065, 0.8352, 0.6065, 0.8352, 0.5891, 0.8577, 0.5688, 0.8183, 0.5743, 0.7555, 0.5743, 0.7555, 0.5688, 0.8183, 0.5428, 0.7327, 0.5579, 0.6599, 0.5579, 0.6599, 0.5428, 0.7327, 0.537, 0.6661, 0.5509, 0.5464, 0.5509, 0.5464, 0.537, 0.6661, 0.5116, 0.6691, 0.5116, 0.6691, 0.537, 0.6661, 0.5243, 0.7639, 0.498, 0.7905, 0.498, 0.7905, 0.5243, 0.7639, 0.5468, 0.8542, 0.527, 0.8791, 0.527, 0.8791, 0.5468, 0.8542, 0.5717, 0.9346, 0.5753, 0.9915, 0.5753, 0.9915, 0.5717, 0.9346, 0.5972, 0.9115, 0.5904, 0.9478, 0.5904, 0.9478, 0.5972, 0.9115, 0.6487, 0.9057, 0.6193, 0.9273, 0.2878, 0.02126, 0.2685, 0.02142, 0.2669, 0.01311, 0.285, 0.01296, 0.1129, 0.9707, 0.09507, 0.9706, 0.09505, 0.4212, 0.1129, 0.4213, 0.7137, 0.946, 0.6948, 0.9454, 0.6631, 0.9296, 0.688, 0.9219, 0.537, 0.6661, 0.5428, 0.7327, 0.5243, 0.7639, 0.5468, 0.8542, 0.5243, 0.7639, 0.5428, 0.7327, 0.5688, 0.8183, 0.5972, 0.9115, 0.5717, 0.9346, 0.5468, 0.8542, 0.5688, 0.8183, 0.5891, 0.8577, 0.6487, 0.9057, 0.5972, 0.9115, 0.5891, 0.8577, 0.6429, 0.8773, 0.6429, 0.8773, 0.6909, 0.8698, 0.688, 0.9219, 0.6487, 0.9057, 0.7136, 0.8419, 0.7137, 0.946, 0.688, 0.9219, 0.6909, 0.8698, 0.09507, 0.9706, 0.08806, 0.9707, 0.08802, 0.4213, 0.09505, 0.4212, 0.1196, 0.9705, 0.1129, 0.9707, 0.1129, 0.4213, 0.1196, 0.4211, 0.02823, 0.9704, 0.02159, 0.9705, 0.02161, 0.4211, 0.02823, 0.421, 0.04628, 0.9708, 0.02823, 0.9704, 0.02823, 0.421, 0.04629, 0.4213, 0.05314, 0.9707, 0.04628, 0.9708, 0.04629, 0.4213, 0.05317, 0.4213, 0.09476, 0.05641, 0.05821, 0.05608, 0.05693, 0.05005, 0.09602, 0.0504, 0.05821, 0.05608, 0.04379, 0.05632, 0.04149, 0.0503, 0.05693, 0.05005, 0.1085, 0.05591, 0.09476, 0.05641, 0.09602, 0.0504, 0.1107, 0.04986, 0.05763, 0.1033, 0.04515, 0.1035, 0.04311, 0.09792, 0.05644, 0.09775, 0.0917, 0.104, 0.05763, 0.1033, 0.05644, 0.09775, 0.09289, 0.09843, 0.1047, 0.1038, 0.0917, 0.104, 0.09289, 0.09843, 0.1068, 0.09831])
me_cube_004.update()

# ---- objects
ob_light = bpy.data.objects.new('Light', light_light)
ob_camera = bpy.data.objects.new('Camera', cam_camera)
ob_speartip_reference = bpy.data.objects.new('SpearTip Reference', None)
ob_cube = bpy.data.objects.new('Cube', me_cube_004)
ob_sprearmid_reference = bpy.data.objects.new('SprearMid Reference', None)

# ---- transforms, parenting, visibility, modifiers, constraints
ob_light.location = (4.076, 1.005, 5.904)
ob_light.rotation_euler = (0.6503, 0.05522, 1.866)
ob_light.lock_rotations_4d = False
ob_light.empty_display_type = 'ARROWS'
ob_light.color = (0.0, 0.0, 0.0, 0.0)
ob_light.lineart.crease_threshold = 0.0
ob_camera.location = (7.359, -6.926, 4.958)
ob_camera.rotation_euler = (1.109, 0.0, 0.8149)
ob_camera.lock_rotations_4d = False
ob_camera.empty_display_type = 'ARROWS'
ob_camera.color = (0.0, 0.0, 0.0, 0.0)
ob_camera.display_type = 'WIRE'
ob_camera.lineart.crease_threshold = 0.0
ob_speartip_reference.location = (-2.0, 0.03868, 0.0)
ob_speartip_reference.rotation_euler = (1.571, 1.018, 1.571)
ob_speartip_reference.empty_display_type = 'IMAGE'
ob_speartip_reference.empty_display_size = 5.0
ob_cube.location = (0.0, -0.01257, 1.401)
ob_cube.scale = (-0.07845, -0.07845, -0.07845)
_m = ob_cube.modifiers.new('Auto Smooth', 'NODES')
_m.node_group = ng_auto_smooth
_gi = [s.identifier for s in ng_auto_smooth.interface.items_tree if s.item_type == 'SOCKET' and s.in_out == 'INPUT']
_m[_gi[1]] = 0.5236  # Angle
ob_sprearmid_reference.location = (-1.451, -2.339, -0.597)
ob_sprearmid_reference.rotation_euler = (1.571, -0.3455, 1.571)
ob_sprearmid_reference.scale = (2.193, 2.193, 2.193)
ob_sprearmid_reference.empty_display_type = 'IMAGE'
ob_sprearmid_reference.empty_display_size = 5.0

# ---- collection membership
col_collection.objects.link(ob_light)
col_collection.objects.link(ob_camera)
col_collection.objects.link(ob_speartip_reference)
col_collection.objects.link(ob_cube)
col_collection.objects.link(ob_sprearmid_reference)

# ---- scene / render settings (as saved in the file)
scene.camera = ob_camera
scene.frame_start = 1; scene.frame_end = 250; scene.frame_set(1)
scene.render.engine = 'BLENDER_EEVEE_NEXT'
scene.cycles.sampling_pattern = 'TABULATED_SOBOL'
scene.cycles.use_light_tree = False
scene.view_settings.view_transform = 'Filmic'
bpy.context.view_layer.update()
